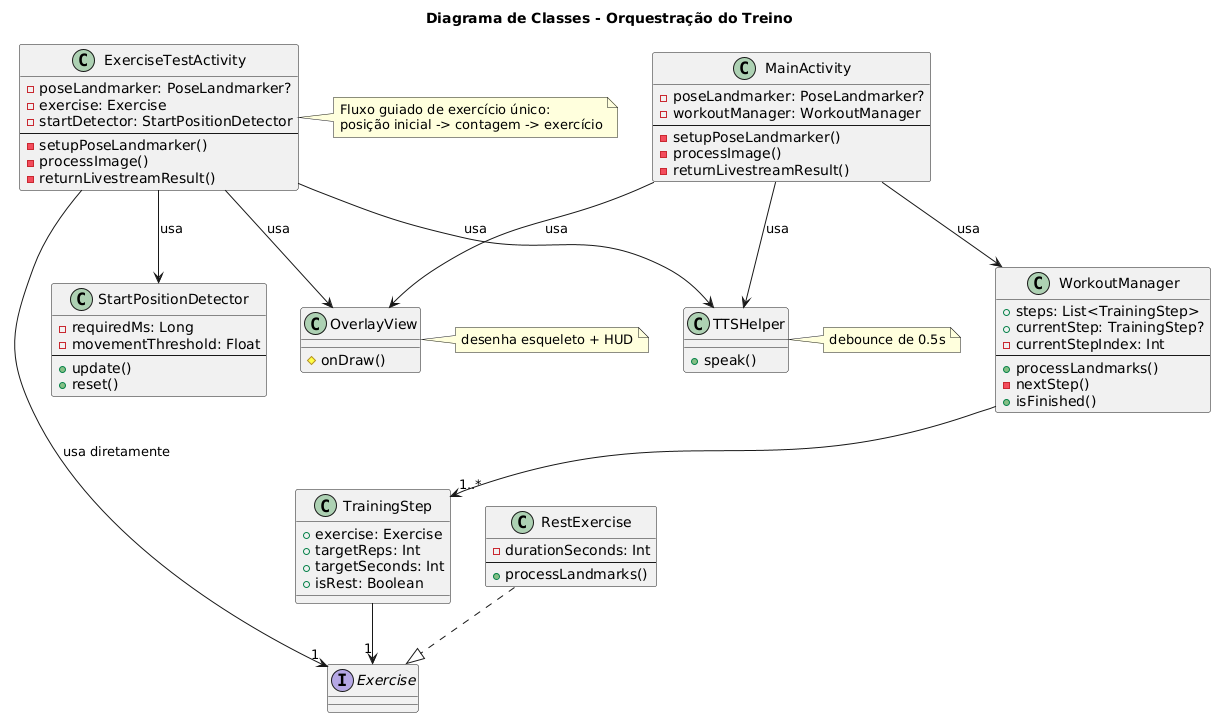

The diagram above was rendered by PlantUML. Its source (embedded in the PNG):
@startuml
title Diagrama de Classes - Orquestração do Treino

class MainActivity {
  - poseLandmarker: PoseLandmarker?
  - workoutManager: WorkoutManager
  --
  - setupPoseLandmarker()
  - processImage()
  - returnLivestreamResult()
}

class ExerciseTestActivity {
  - poseLandmarker: PoseLandmarker?
  - exercise: Exercise
  - startDetector: StartPositionDetector
  --
  - setupPoseLandmarker()
  - processImage()
  - returnLivestreamResult()
}
note right of ExerciseTestActivity
  Fluxo guiado de exercício único:
  posição inicial -> contagem -> exercício
end note

class WorkoutManager {
  + steps: List<TrainingStep>
  + currentStep: TrainingStep?
  - currentStepIndex: Int
  --
  + processLandmarks()
  - nextStep()
  + isFinished()
}

class TTSHelper {
  + speak()
}
note right of TTSHelper : debounce de 0.5s

class OverlayView {
  # onDraw()
}
note right of OverlayView : desenha esqueleto + HUD

class StartPositionDetector {
  - requiredMs: Long
  - movementThreshold: Float
  --
  + update()
  + reset()
}

class TrainingStep {
  + exercise: Exercise
  + targetReps: Int
  + targetSeconds: Int
  + isRest: Boolean
}

class RestExercise {
  - durationSeconds: Int
  --
  + processLandmarks()
}

interface Exercise

MainActivity --> WorkoutManager : usa
MainActivity --> TTSHelper : usa
MainActivity --> OverlayView : usa

ExerciseTestActivity --> StartPositionDetector : usa
ExerciseTestActivity --> TTSHelper : usa
ExerciseTestActivity --> OverlayView : usa
ExerciseTestActivity --> "1" Exercise : usa diretamente

WorkoutManager --> "1..*" TrainingStep
TrainingStep --> "1" Exercise
RestExercise ..|> Exercise
@enduml